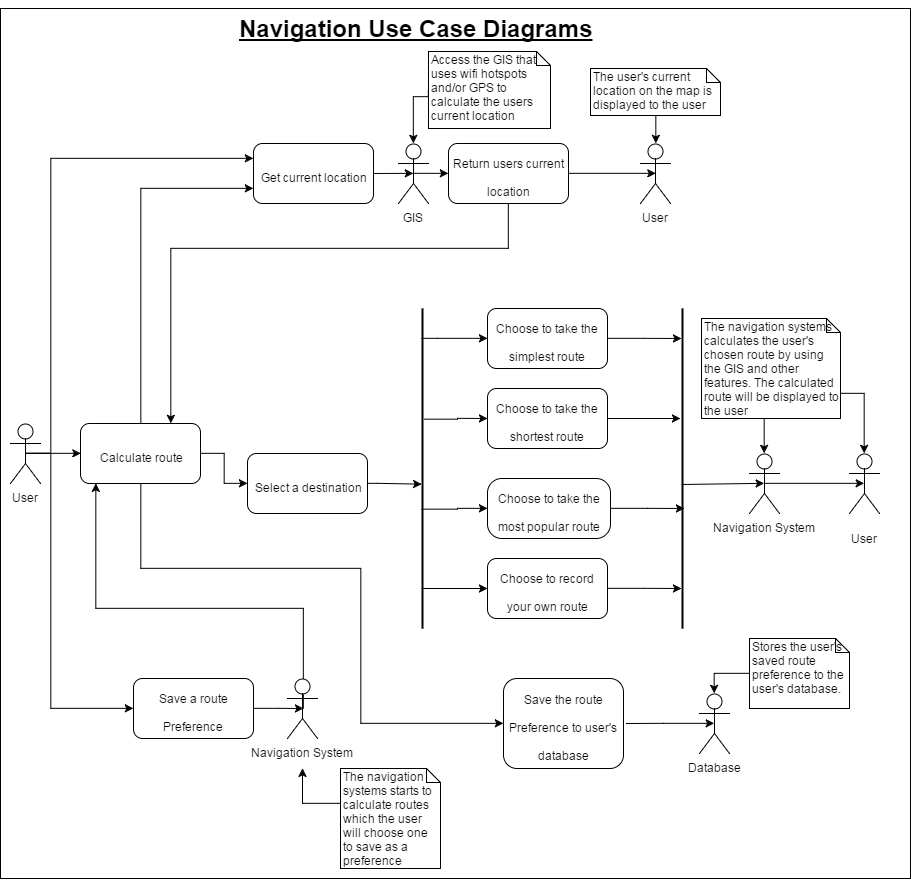

The diagram above was exported from draw.io. Its source (the exported page's mxGraphModel, read from the mxfile embedded in the PNG):
<mxGraphModel dx="1188" dy="621" grid="1" gridSize="10" guides="1" tooltips="1" connect="1" arrows="1" fold="1" page="1" pageScale="1" pageWidth="850" pageHeight="1100" background="#ffffff" math="0" shadow="0">
  <root>
    <mxCell id="0" />
    <mxCell id="1" parent="0" />
    <mxCell id="38" value="" style="whiteSpace=wrap;html=1;glass=0;" parent="1" vertex="1">
      <mxGeometry x="10" y="100" width="910" height="870" as="geometry" />
    </mxCell>
    <mxCell id="121" style="edgeStyle=orthogonalEdgeStyle;rounded=0;html=1;exitX=0.5;exitY=0.5;exitPerimeter=0;entryX=0;entryY=0.5;jettySize=auto;orthogonalLoop=1;" parent="1" source="39" target="111" edge="1">
      <mxGeometry relative="1" as="geometry">
        <Array as="points">
          <mxPoint x="60" y="545" />
          <mxPoint x="60" y="800" />
        </Array>
      </mxGeometry>
    </mxCell>
    <mxCell id="123" style="edgeStyle=orthogonalEdgeStyle;rounded=0;html=1;exitX=0.5;exitY=0.5;exitPerimeter=0;entryX=0;entryY=0.5;jettySize=auto;orthogonalLoop=1;" parent="1" source="39" target="89" edge="1">
      <mxGeometry relative="1" as="geometry">
        <Array as="points" />
      </mxGeometry>
    </mxCell>
    <mxCell id="133" style="edgeStyle=orthogonalEdgeStyle;rounded=0;html=1;exitX=0.5;exitY=0.5;exitPerimeter=0;entryX=0;entryY=0.25;jettySize=auto;orthogonalLoop=1;" parent="1" source="39" target="100" edge="1">
      <mxGeometry relative="1" as="geometry">
        <Array as="points">
          <mxPoint x="60" y="545" />
          <mxPoint x="60" y="250" />
        </Array>
      </mxGeometry>
    </mxCell>
    <mxCell id="39" value="User" style="shape=umlActor;verticalLabelPosition=bottom;labelBackgroundColor=#ffffff;verticalAlign=top;html=1;" parent="1" vertex="1">
      <mxGeometry x="20" y="515" width="30" height="60" as="geometry" />
    </mxCell>
    <mxCell id="88" style="edgeStyle=orthogonalEdgeStyle;rounded=0;html=1;exitX=0.5;exitY=0.5;exitPerimeter=0;entryX=0.5;entryY=0.5;entryPerimeter=0;jettySize=auto;orthogonalLoop=1;fontSize=24;" parent="1" source="54" target="87" edge="1">
      <mxGeometry relative="1" as="geometry" />
    </mxCell>
    <mxCell id="54" value="Navigation System" style="shape=umlActor;verticalLabelPosition=bottom;labelBackgroundColor=#ffffff;verticalAlign=top;html=1;" parent="1" vertex="1">
      <mxGeometry x="759" y="545" width="30" height="60" as="geometry" />
    </mxCell>
    <mxCell id="57" value="" style="endArrow=classic;html=1;entryX=0.5;entryY=0.5;entryPerimeter=0;exitX=0.543;exitY=0.56;exitPerimeter=0;" parent="1" target="54" edge="1">
      <mxGeometry x="697" y="581" width="50" height="50" as="geometry">
        <mxPoint x="691" y="576" as="sourcePoint" />
        <mxPoint x="759" y="581" as="targetPoint" />
      </mxGeometry>
    </mxCell>
    <mxCell id="77" style="edgeStyle=orthogonalEdgeStyle;rounded=0;html=1;exitX=1;exitY=0.5;entryX=0.159;entryY=0.56;entryPerimeter=0;jettySize=auto;orthogonalLoop=1;fontSize=24;" parent="1" source="63" edge="1">
      <mxGeometry relative="1" as="geometry">
        <mxPoint x="691" y="430" as="targetPoint" />
      </mxGeometry>
    </mxCell>
    <mxCell id="63" value="&lt;span&gt;&lt;font style=&quot;font-size: 12px&quot;&gt;Choose to take the simplest route&lt;/font&gt;&lt;/span&gt;" style="rounded=1;whiteSpace=wrap;html=1;fontSize=24;align=center;" parent="1" vertex="1">
      <mxGeometry x="497" y="400" width="120" height="60" as="geometry" />
    </mxCell>
    <mxCell id="78" style="edgeStyle=orthogonalEdgeStyle;rounded=0;html=1;exitX=1;exitY=0.5;entryX=0.369;entryY=0.66;entryPerimeter=0;jettySize=auto;orthogonalLoop=1;fontSize=24;" parent="1" edge="1">
      <mxGeometry relative="1" as="geometry">
        <mxPoint x="690" y="510" as="targetPoint" />
        <mxPoint x="617" y="510" as="sourcePoint" />
      </mxGeometry>
    </mxCell>
    <mxCell id="79" style="edgeStyle=orthogonalEdgeStyle;rounded=0;html=1;exitX=1;exitY=0.5;entryX=0.606;entryY=0.26;entryPerimeter=0;jettySize=auto;orthogonalLoop=1;fontSize=24;" parent="1" source="68" edge="1">
      <mxGeometry relative="1" as="geometry">
        <mxPoint x="694" y="600" as="targetPoint" />
      </mxGeometry>
    </mxCell>
    <mxCell id="68" value="&lt;font style=&quot;font-size: 12px&quot;&gt;Choose to take the m&lt;font&gt;ost popular route&lt;/font&gt;&lt;/font&gt;" style="rounded=1;whiteSpace=wrap;html=1;fontSize=24;align=center;arcSize=24;" parent="1" vertex="1">
      <mxGeometry x="497" y="570" width="123" height="60" as="geometry" />
    </mxCell>
    <mxCell id="80" style="edgeStyle=orthogonalEdgeStyle;rounded=0;html=1;exitX=1;exitY=0.5;entryX=0.817;entryY=0.56;entryPerimeter=0;jettySize=auto;orthogonalLoop=1;fontSize=24;" parent="1" source="69" edge="1">
      <mxGeometry relative="1" as="geometry">
        <mxPoint x="691" y="680" as="targetPoint" />
      </mxGeometry>
    </mxCell>
    <mxCell id="69" value="&lt;span&gt;&lt;font style=&quot;font-size: 12px&quot;&gt;Choose to record your own route&lt;/font&gt;&lt;/span&gt;&lt;br&gt;" style="rounded=1;whiteSpace=wrap;html=1;fontSize=24;align=center;" parent="1" vertex="1">
      <mxGeometry x="497" y="650" width="120" height="60" as="geometry" />
    </mxCell>
    <mxCell id="81" style="edgeStyle=orthogonalEdgeStyle;rounded=0;html=1;jettySize=auto;orthogonalLoop=1;fontSize=24;" parent="1" edge="1">
      <mxGeometry relative="1" as="geometry">
        <mxPoint x="431" y="430" as="sourcePoint" />
        <mxPoint x="497" y="430" as="targetPoint" />
        <Array as="points">
          <mxPoint x="447" y="430" />
          <mxPoint x="447" y="430" />
        </Array>
      </mxGeometry>
    </mxCell>
    <mxCell id="82" style="edgeStyle=orthogonalEdgeStyle;rounded=0;html=1;exitX=0.345;exitY=0.36;exitPerimeter=0;jettySize=auto;orthogonalLoop=1;fontSize=24;" parent="1" source="71" edge="1">
      <mxGeometry relative="1" as="geometry">
        <Array as="points" />
        <mxPoint x="497" y="510" as="targetPoint" />
      </mxGeometry>
    </mxCell>
    <mxCell id="83" style="edgeStyle=orthogonalEdgeStyle;rounded=0;html=1;exitX=0.626;exitY=0.56;exitPerimeter=0;jettySize=auto;orthogonalLoop=1;fontSize=24;" parent="1" source="71" target="68" edge="1">
      <mxGeometry relative="1" as="geometry">
        <Array as="points" />
      </mxGeometry>
    </mxCell>
    <mxCell id="71" value="" style="line;strokeWidth=2;direction=south;html=1;" parent="1" vertex="1">
      <mxGeometry x="427" y="400" width="10" height="320" as="geometry" />
    </mxCell>
    <mxCell id="75" style="edgeStyle=orthogonalEdgeStyle;rounded=0;html=1;exitX=1;exitY=0.5;entryX=0.548;entryY=0.56;entryPerimeter=0;jettySize=auto;orthogonalLoop=1;fontSize=24;" parent="1" target="71" edge="1">
      <mxGeometry relative="1" as="geometry">
        <mxPoint x="347" y="575" as="sourcePoint" />
        <Array as="points">
          <mxPoint x="387" y="575" />
        </Array>
      </mxGeometry>
    </mxCell>
    <mxCell id="72" value="&lt;font style=&quot;font-size: 12px&quot;&gt;Select a destination&lt;/font&gt;" style="rounded=1;whiteSpace=wrap;html=1;fontSize=24;align=center;" parent="1" vertex="1">
      <mxGeometry x="257" y="545" width="120" height="60" as="geometry" />
    </mxCell>
    <mxCell id="84" style="edgeStyle=orthogonalEdgeStyle;rounded=0;html=1;exitX=0.626;exitY=0.56;exitPerimeter=0;jettySize=auto;orthogonalLoop=1;fontSize=24;" parent="1" edge="1">
      <mxGeometry x="431" y="680" as="geometry">
        <mxPoint x="431" y="680" as="sourcePoint" />
        <mxPoint x="497" y="680" as="targetPoint" />
        <Array as="points" />
      </mxGeometry>
    </mxCell>
    <mxCell id="85" value="" style="line;strokeWidth=2;direction=south;html=1;" parent="1" vertex="1">
      <mxGeometry x="687" y="400" width="10" height="320" as="geometry" />
    </mxCell>
    <mxCell id="87" value="&lt;font style=&quot;font-size: 12px&quot;&gt;User&lt;/font&gt;" style="shape=umlActor;verticalLabelPosition=bottom;labelBackgroundColor=#ffffff;verticalAlign=top;html=1;fontSize=24;align=center;" parent="1" vertex="1">
      <mxGeometry x="859" y="545" width="30" height="60" as="geometry" />
    </mxCell>
    <mxCell id="127" style="edgeStyle=orthogonalEdgeStyle;rounded=0;html=1;exitX=0.5;exitY=0;entryX=0;entryY=0.75;jettySize=auto;orthogonalLoop=1;" parent="1" source="89" target="100" edge="1">
      <mxGeometry relative="1" as="geometry">
        <Array as="points">
          <mxPoint x="150" y="280" />
        </Array>
      </mxGeometry>
    </mxCell>
    <mxCell id="129" style="edgeStyle=orthogonalEdgeStyle;rounded=0;html=1;exitX=1;exitY=0.5;jettySize=auto;orthogonalLoop=1;" parent="1" source="89" target="72" edge="1">
      <mxGeometry relative="1" as="geometry">
        <Array as="points">
          <mxPoint x="234" y="545" />
          <mxPoint x="234" y="575" />
        </Array>
      </mxGeometry>
    </mxCell>
    <mxCell id="138" style="edgeStyle=orthogonalEdgeStyle;rounded=0;html=1;exitX=0.5;exitY=1;entryX=0;entryY=0.5;jettySize=auto;orthogonalLoop=1;" edge="1" parent="1" source="89" target="113">
      <mxGeometry relative="1" as="geometry">
        <Array as="points">
          <mxPoint x="150" y="660" />
          <mxPoint x="370" y="660" />
          <mxPoint x="370" y="815" />
        </Array>
      </mxGeometry>
    </mxCell>
    <mxCell id="89" value="&lt;font style=&quot;font-size: 12px&quot;&gt;Calculate route&lt;/font&gt;" style="rounded=1;whiteSpace=wrap;html=1;fontSize=24;align=center;" parent="1" vertex="1">
      <mxGeometry x="90" y="515" width="120" height="60" as="geometry" />
    </mxCell>
    <mxCell id="97" style="edgeStyle=orthogonalEdgeStyle;rounded=0;html=1;exitX=1;exitY=0.5;entryX=0.5;entryY=0.5;entryPerimeter=0;jettySize=auto;orthogonalLoop=1;" parent="1" target="99" edge="1">
      <mxGeometry relative="1" as="geometry">
        <mxPoint x="383" y="265" as="sourcePoint" />
      </mxGeometry>
    </mxCell>
    <mxCell id="98" style="edgeStyle=orthogonalEdgeStyle;rounded=0;html=1;exitX=0.5;exitY=0.5;exitPerimeter=0;entryX=0;entryY=0.5;jettySize=auto;orthogonalLoop=1;fontSize=24;" parent="1" source="99" target="102" edge="1">
      <mxGeometry relative="1" as="geometry" />
    </mxCell>
    <mxCell id="99" value="GIS" style="shape=umlActor;verticalLabelPosition=bottom;labelBackgroundColor=#ffffff;verticalAlign=top;html=1;glass=0;" parent="1" vertex="1">
      <mxGeometry x="408" y="235" width="30" height="60" as="geometry" />
    </mxCell>
    <mxCell id="100" value="&lt;span&gt;&lt;font style=&quot;font-size: 12px&quot;&gt;Get current location&lt;/font&gt;&lt;/span&gt;" style="rounded=1;whiteSpace=wrap;html=1;fontSize=24;horizontal=1;" parent="1" vertex="1">
      <mxGeometry x="263" y="235" width="120" height="60" as="geometry" />
    </mxCell>
    <mxCell id="128" style="edgeStyle=orthogonalEdgeStyle;rounded=0;html=1;exitX=0.5;exitY=1;entryX=0.75;entryY=0;jettySize=auto;orthogonalLoop=1;" parent="1" source="102" target="89" edge="1">
      <mxGeometry relative="1" as="geometry">
        <Array as="points">
          <mxPoint x="518" y="340" />
          <mxPoint x="180" y="340" />
        </Array>
      </mxGeometry>
    </mxCell>
    <mxCell id="135" style="edgeStyle=orthogonalEdgeStyle;rounded=0;html=1;exitX=1;exitY=0.5;entryX=0.5;entryY=0.5;entryPerimeter=0;jettySize=auto;orthogonalLoop=1;" parent="1" source="102" target="134" edge="1">
      <mxGeometry relative="1" as="geometry" />
    </mxCell>
    <mxCell id="102" value="&lt;span&gt;&lt;font style=&quot;font-size: 12px&quot;&gt;Return users current location&lt;/font&gt;&lt;/span&gt;" style="rounded=1;whiteSpace=wrap;html=1;fontSize=24;horizontal=1;" parent="1" vertex="1">
      <mxGeometry x="458" y="235" width="120" height="60" as="geometry" />
    </mxCell>
    <mxCell id="110" style="edgeStyle=orthogonalEdgeStyle;rounded=0;html=1;exitX=1;exitY=0.5;entryX=0.5;entryY=0.5;entryPerimeter=0;jettySize=auto;orthogonalLoop=1;fontSize=24;" parent="1" source="111" edge="1">
      <mxGeometry relative="1" as="geometry">
        <mxPoint x="313" y="800" as="targetPoint" />
      </mxGeometry>
    </mxCell>
    <mxCell id="111" value="&lt;p&gt;&lt;font style=&quot;font-size: 12px&quot;&gt;&lt;font&gt;Save a route P&lt;/font&gt;&lt;font&gt;reference&lt;/font&gt;&lt;/font&gt;&lt;/p&gt;" style="rounded=1;whiteSpace=wrap;html=1;fontSize=24;" parent="1" vertex="1">
      <mxGeometry x="143" y="770" width="120" height="60" as="geometry" />
    </mxCell>
    <mxCell id="112" style="edgeStyle=orthogonalEdgeStyle;rounded=0;html=1;exitX=1.008;exitY=0.333;entryX=0.5;entryY=0.5;entryPerimeter=0;jettySize=auto;orthogonalLoop=1;fontSize=24;exitPerimeter=0;" parent="1" target="120" edge="1">
      <mxGeometry relative="1" as="geometry">
        <mxPoint x="720" y="815" as="targetPoint" />
        <Array as="points" />
        <mxPoint x="636" y="815" as="sourcePoint" />
      </mxGeometry>
    </mxCell>
    <mxCell id="113" value="&lt;p&gt;&lt;span&gt;&lt;font style=&quot;font-size: 12px&quot;&gt;Save the route Preference to user's database&lt;/font&gt;&lt;/span&gt;&lt;br&gt;&lt;/p&gt;" style="rounded=1;whiteSpace=wrap;html=1;fontSize=24;" parent="1" vertex="1">
      <mxGeometry x="513" y="770" width="120" height="90" as="geometry" />
    </mxCell>
    <mxCell id="114" style="edgeStyle=orthogonalEdgeStyle;rounded=0;html=1;exitX=0.5;exitY=0.5;exitPerimeter=0;jettySize=auto;orthogonalLoop=1;fontSize=24;" parent="1" edge="1">
      <mxGeometry relative="1" as="geometry">
        <mxPoint x="313" y="800" as="sourcePoint" />
        <mxPoint x="105" y="575" as="targetPoint" />
        <Array as="points">
          <mxPoint x="313" y="700" />
          <mxPoint x="105" y="700" />
        </Array>
      </mxGeometry>
    </mxCell>
    <mxCell id="119" value="Navigation System" style="shape=umlActor;verticalLabelPosition=bottom;labelBackgroundColor=#ffffff;verticalAlign=top;html=1;" parent="1" vertex="1">
      <mxGeometry x="297" y="770" width="30" height="60" as="geometry" />
    </mxCell>
    <mxCell id="120" value="Database" style="shape=umlActor;verticalLabelPosition=bottom;labelBackgroundColor=#ffffff;verticalAlign=top;html=1;" parent="1" vertex="1">
      <mxGeometry x="709" y="785" width="30" height="60" as="geometry" />
    </mxCell>
    <mxCell id="122" value="&lt;h1&gt;&lt;font style=&quot;font-size: 24px&quot;&gt;&lt;u&gt;Navigation Use Case Diagrams&lt;/u&gt;&lt;/font&gt;&lt;/h1&gt;" style="text;html=1;align=center;fontStyle=1;verticalAlign=middle;spacingLeft=3;spacingRight=3;strokeColor=none;rotatable=0;points=[[0,0.5],[1,0.5]];portConstraint=eastwest;" parent="1" vertex="1">
      <mxGeometry x="385" y="107" width="80" height="26" as="geometry" />
    </mxCell>
    <mxCell id="134" value="User" style="shape=umlActor;verticalLabelPosition=bottom;labelBackgroundColor=#ffffff;verticalAlign=top;html=1;" parent="1" vertex="1">
      <mxGeometry x="650" y="235" width="30" height="60" as="geometry" />
    </mxCell>
    <mxCell id="136" value="&lt;span&gt;&lt;font style=&quot;font-size: 12px&quot;&gt;Choose to take the shortest route&lt;/font&gt;&lt;/span&gt;" style="rounded=1;whiteSpace=wrap;html=1;fontSize=24;align=center;" vertex="1" parent="1">
      <mxGeometry x="497" y="480" width="120" height="60" as="geometry" />
    </mxCell>
    <mxCell id="140" style="edgeStyle=orthogonalEdgeStyle;rounded=0;html=1;entryX=0.5;entryY=0;entryPerimeter=0;jettySize=auto;orthogonalLoop=1;" edge="1" parent="1" source="139" target="120">
      <mxGeometry relative="1" as="geometry" />
    </mxCell>
    <mxCell id="139" value="Stores the user's saved route preference to the user's database." style="shape=note;whiteSpace=wrap;html=1;size=14;verticalAlign=top;align=left;spacingTop=-6;" vertex="1" parent="1">
      <mxGeometry x="759" y="730" width="100" height="70" as="geometry" />
    </mxCell>
    <mxCell id="145" style="edgeStyle=orthogonalEdgeStyle;rounded=0;html=1;exitX=0;exitY=0.5;jettySize=auto;orthogonalLoop=1;" edge="1" parent="1" source="141">
      <mxGeometry relative="1" as="geometry">
        <mxPoint x="312" y="860" as="targetPoint" />
        <Array as="points">
          <mxPoint x="312" y="895" />
        </Array>
      </mxGeometry>
    </mxCell>
    <mxCell id="141" value="The navigation systems starts to calculate routes which the user will choose one to save as a preference" style="shape=note;whiteSpace=wrap;html=1;size=14;verticalAlign=top;align=left;spacingTop=-6;" vertex="1" parent="1">
      <mxGeometry x="350" y="860" width="100" height="100" as="geometry" />
    </mxCell>
    <mxCell id="147" style="edgeStyle=orthogonalEdgeStyle;rounded=0;html=1;exitX=0;exitY=0.5;jettySize=auto;orthogonalLoop=1;entryX=0.5;entryY=0;entryPerimeter=0;" edge="1" parent="1" source="146" target="99">
      <mxGeometry relative="1" as="geometry">
        <mxPoint x="416" y="220" as="targetPoint" />
        <Array as="points">
          <mxPoint x="423" y="188" />
        </Array>
      </mxGeometry>
    </mxCell>
    <mxCell id="146" value="Access the GIS that uses wifi hotspots and/or GPS to calculate the users current location&amp;nbsp;" style="shape=note;whiteSpace=wrap;html=1;size=14;verticalAlign=top;align=left;spacingTop=-6;" vertex="1" parent="1">
      <mxGeometry x="438" y="143" width="122" height="77" as="geometry" />
    </mxCell>
    <mxCell id="149" style="edgeStyle=orthogonalEdgeStyle;rounded=0;html=1;exitX=0.5;exitY=1;entryX=0.5;entryY=0;entryPerimeter=0;jettySize=auto;orthogonalLoop=1;" edge="1" parent="1" source="148" target="134">
      <mxGeometry relative="1" as="geometry" />
    </mxCell>
    <mxCell id="148" value="The user's current location on the map is displayed to the user" style="shape=note;whiteSpace=wrap;html=1;size=14;verticalAlign=top;align=left;spacingTop=-6;" vertex="1" parent="1">
      <mxGeometry x="600" y="160" width="130" height="47" as="geometry" />
    </mxCell>
    <mxCell id="151" style="edgeStyle=orthogonalEdgeStyle;rounded=0;html=1;exitX=0.5;exitY=1;entryX=0.5;entryY=0;entryPerimeter=0;jettySize=auto;orthogonalLoop=1;" edge="1" parent="1" source="150" target="54">
      <mxGeometry relative="1" as="geometry" />
    </mxCell>
    <mxCell id="152" style="edgeStyle=orthogonalEdgeStyle;rounded=0;html=1;exitX=1;exitY=0.75;entryX=0.5;entryY=0;entryPerimeter=0;jettySize=auto;orthogonalLoop=1;" edge="1" parent="1" source="150" target="87">
      <mxGeometry relative="1" as="geometry">
        <Array as="points">
          <mxPoint x="874" y="485" />
        </Array>
      </mxGeometry>
    </mxCell>
    <mxCell id="150" value="The navigation systems calculates the user's chosen route by using the GIS and other features. The calculated route will be displayed to the user" style="shape=note;whiteSpace=wrap;html=1;size=14;verticalAlign=top;align=left;spacingTop=-6;" vertex="1" parent="1">
      <mxGeometry x="711" y="410" width="139" height="100" as="geometry" />
    </mxCell>
  </root>
</mxGraphModel>